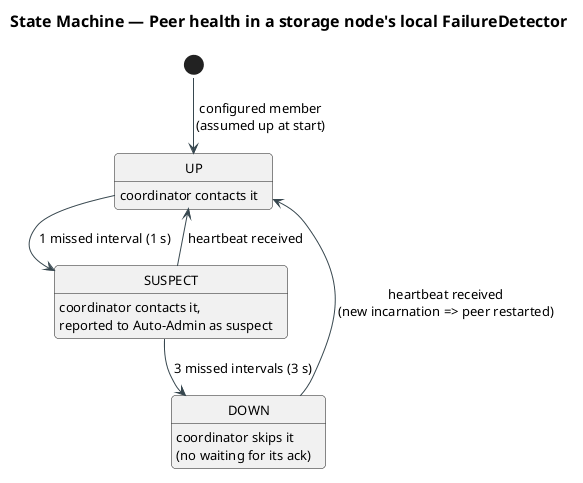

The diagram above was rendered by PlantUML. Its source (embedded in the PNG):
@startuml state-peer-local
!pragma layout smetana
!include ../../../plantuml-style.iuml
title State Machine — Peer health in a storage node's local FailureDetector

[*] --> UP : configured member\n(assumed up at start)
UP --> SUSPECT : 1 missed interval (1 s)
SUSPECT --> UP : heartbeat received
SUSPECT --> DOWN : 3 missed intervals (3 s)
DOWN --> UP : heartbeat received\n(new incarnation => peer restarted)

UP : coordinator contacts it
SUSPECT : coordinator contacts it,\nreported to Auto-Admin as suspect
DOWN : coordinator skips it\n(no waiting for its ack)
@enduml